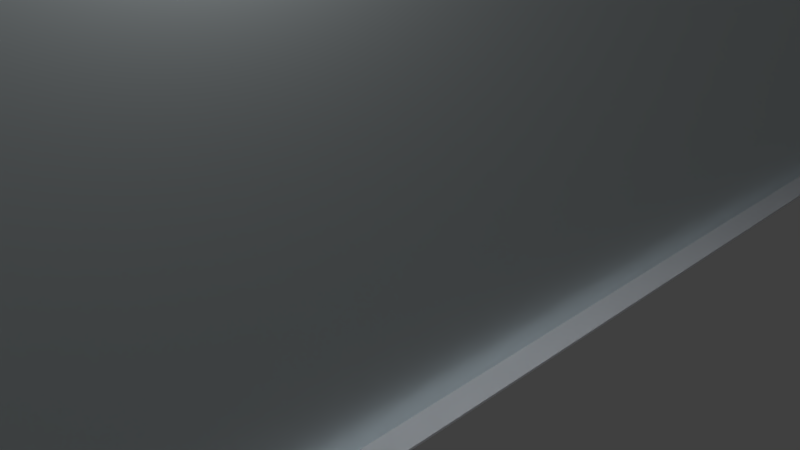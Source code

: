 # Source: bo-119-whiteboard.blend  (saved by Blender 2.77.0; exported with 4.5.12 LTS)
import bpy
from mathutils import Matrix  # noqa: F401  (used for matrix-valued properties, if any)

bpy.ops.wm.read_factory_settings(use_empty=True)
scene = bpy.context.scene
scene.name = 'Scene'

# ---- collections
col_collection_1 = bpy.data.collections.new('Collection 1'); scene.collection.children.link(col_collection_1)

# ---- materials (node trees are filled in below, after node groups)
mat_material_001 = bpy.data.materials.new('Material.001')
mat_material_001.alpha_threshold = 0.0
mat_material_001.roughness = 0.5
mat_material = bpy.data.materials.new('Material')
mat_material.alpha_threshold = 0.0
mat_material.roughness = 0.5
mat_material.line_color = (0.0, 0.0, 0.0, 1.0)

# ---- material node trees
mat_material_001.use_nodes = True; mat_material_001.node_tree.nodes.clear()
_N = mat_material_001.node_tree.nodes; _L = mat_material_001.node_tree.links
n0 = _N.new('ShaderNodeOutputMaterial'); n0.name = 'Material Output'; n0.location = (300, 300)
n1 = _N.new('ShaderNodeBsdfDiffuse'); n1.name = 'Diffuse BSDF'; n1.location = (10, 300)
n1.inputs[0].default_value = (0.678, 0.698, 0.741, 1.0)
_L.new(n1.outputs[0], n0.inputs[0])
n0.is_active_output = True
mat_material.use_nodes = True; mat_material.node_tree.nodes.clear()
_N = mat_material.node_tree.nodes; _L = mat_material.node_tree.links
n0 = _N.new('ShaderNodeOutputMaterial'); n0.name = 'Material Output'; n0.location = (300, 300)
n1 = _N.new('ShaderNodeBsdfAnisotropic'); n1.name = 'Glossy BSDF'; n1.location = (10, 300)
n1.distribution = 'GGX'
n1.inputs[1].default_value = 0.4082
n2 = _N.new('ShaderNodeRGB'); n2.name = 'RGB'; n2.location = (-180, 300)
n2.outputs[0].default_value = (0.8421, 0.9293, 0.9551, 1.0)
_L.new(n1.outputs[0], n0.inputs[0])
_L.new(n2.outputs[0], n1.inputs[0])
n0.is_active_output = True

# ---- world
world_world = bpy.data.worlds.new('World'); scene.world = world_world
world_world.color = (0.05088, 0.05088, 0.05088)
world_world.use_sun_shadow = False
world_world.sun_shadow_jitter_overblur = 0.0
world_world.cycles.sampling_method = 'MANUAL'

# ---- cameras
cam_camera = bpy.data.cameras.new('Camera')
cam_camera.clip_end = 100.0
cam_camera.lens = 35.0
cam_camera.sensor_width = 32.0
cam_camera.sensor_height = 18.0
cam_camera.ortho_scale = 7.314
cam_camera.dof.focus_distance = 0.0

# ---- lights
light_lamp = bpy.data.lights.new('Lamp', 'POINT')
light_lamp.transmission_factor = 0.0
light_lamp.cutoff_distance = 30.0
light_lamp.energy = 641.6
light_lamp.shadow_buffer_clip_start = 1.001
light_lamp.shadow_soft_size = 0.1
light_lamp.shadow_maximum_resolution = 0.006
light_lamp.use_absolute_resolution = True

# ---- meshes
me_cube_001 = bpy.data.meshes.new('Cube.001')
me_cube_001.from_pydata([(-1.0, -1.0, -1.0), (-1.0, -1.0, 1.0), (-1.0, 1.0, -1.0), (-1.0, 1.0, 1.0), (1.0, -1.0, -1.0), (1.0, -1.0, 1.0), (1.0, 1.0, -1.0), (1.0, 1.0, 1.0)], [], [(1, 3, 2, 0), (3, 7, 6, 2), (7, 5, 4, 6), (5, 1, 0, 4), (0, 2, 6, 4), (5, 7, 3, 1)])
me_cube_001.materials.append(mat_material_001)
me_cube_001.use_remesh_preserve_volume = False
me_cube_001.use_remesh_preserve_attributes = False
me_cube_001.use_mirror_vertex_groups = False
me_cube_001.update()
me_cube = bpy.data.meshes.new('Cube')
me_cube.from_pydata([(1.0, 1.0, -1.0), (1.0, -1.0, -1.0), (-1.0, -1.0, -1.0), (-1.0, 1.0, -1.0), (1.0, 1.0, 1.0), (1.0, -1.0, 1.0), (-1.0, -1.0, 1.0), (-1.0, 1.0, 1.0)], [], [(0, 1, 2, 3), (4, 7, 6, 5), (0, 4, 5, 1), (1, 5, 6, 2), (2, 6, 7, 3), (4, 0, 3, 7)])
me_cube.materials.append(mat_material)
me_cube.use_remesh_preserve_volume = False
me_cube.use_remesh_preserve_attributes = False
me_cube.use_mirror_vertex_groups = False
me_cube.update()

# ---- objects
ob_cube_001 = bpy.data.objects.new('Cube.001', me_cube_001)
ob_cube = bpy.data.objects.new('Cube', me_cube)
ob_lamp = bpy.data.objects.new('Lamp', light_lamp)
ob_camera = bpy.data.objects.new('Camera', cam_camera)

# ---- transforms, parenting, visibility, modifiers, constraints
ob_cube_001.location = (0.25, 0.0, -3.0)
ob_cube_001.scale = (0.25, 16.0, 0.02)
ob_cube_001.lineart.crease_threshold = 0.0
ob_cube.location = (0.0, 0.0, 0.9857)
ob_cube.scale = (0.02, 16.0, 4.0)
ob_cube.lock_rotations_4d = False
ob_cube.empty_display_type = 'ARROWS'
ob_cube.lineart.crease_threshold = 0.0
ob_lamp.location = (3.831, 0.6585, 6.367)
ob_lamp.rotation_euler = (0.6503, 0.05522, 1.866)
ob_lamp.lock_rotations_4d = False
ob_lamp.empty_display_type = 'ARROWS'
ob_lamp.color = (0.0, 0.0, 0.0, 0.0)
ob_lamp.lineart.crease_threshold = 0.0
ob_camera.location = (7.481, -6.508, 5.344)
ob_camera.rotation_euler = (1.109, 0.01082, 0.8149)
ob_camera.lock_rotations_4d = False
ob_camera.empty_display_type = 'ARROWS'
ob_camera.color = (0.0, 0.0, 0.0, 0.0)
ob_camera.display_type = 'WIRE'
ob_camera.lineart.crease_threshold = 0.0

# ---- collection membership
col_collection_1.objects.link(ob_cube_001)
col_collection_1.objects.link(ob_cube)
col_collection_1.objects.link(ob_lamp)
col_collection_1.objects.link(ob_camera)

# ---- scene / render settings (as saved in the file)
scene.camera = ob_camera
scene.frame_start = 1; scene.frame_end = 250; scene.frame_set(1)
scene.render.engine = 'CYCLES'
scene.render.resolution_percentage = 50
scene.render.dither_intensity = 0.0
scene.cycles.use_denoising = False
scene.cycles.samples = 50
scene.cycles.sampling_pattern = 'TABULATED_SOBOL'
scene.cycles.light_sampling_threshold = 0.0
scene.cycles.use_adaptive_sampling = False
scene.cycles.use_light_tree = False
scene.cycles.blur_glossy = 0.0
scene.cycles.sample_clamp_indirect = 0.0
scene.view_settings.view_transform = 'Standard'
bpy.context.view_layer.update()
